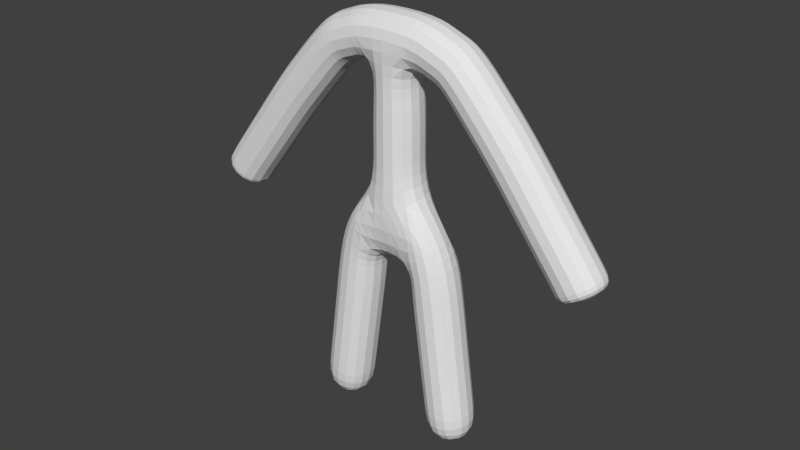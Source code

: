 # Source: Duckyboy_Ref_Test3.blend  (saved by Blender 2.78.0; exported with 4.5.12 LTS)
import bpy
from mathutils import Matrix  # noqa: F401  (used for matrix-valued properties, if any)

bpy.ops.wm.read_factory_settings(use_empty=True)
scene = bpy.context.scene
scene.name = 'Scene'

# ---- collections
col_collection_1 = bpy.data.collections.new('Collection 1'); scene.collection.children.link(col_collection_1)

# ---- world
world_world = bpy.data.worlds.new('World'); scene.world = world_world
world_world.color = (0.05088, 0.05088, 0.05088)
world_world.use_sun_shadow = False
world_world.sun_shadow_jitter_overblur = 0.0
world_world.cycles.sampling_method = 'MANUAL'

# ---- meshes
me_plane_001 = bpy.data.meshes.new('Plane.001')
me_plane_001.from_pydata([(0.0, 0.0, -1.249), (0.0, 0.0, 0.7465), (0.4942, 0.0, 0.5064), (0.3995, 1.695e-08, -1.375), (0.5467, 1.342e-07, -2.448), (0.6414, 0.0, 0.4749), (0.0, 0.0, -0.004206), (0.6729, 1.342e-07, -3.341), (1.188, 8.335e-08, -0.1454), (1.756, 1.836e-07, -0.892), (1.935, 2.147e-07, -1.123), (1.998, 2.303e-07, -1.239)], [(6, 1), (1, 2), (3, 0), (4, 3), (2, 5), (0, 6), (7, 4), (5, 8), (8, 9), (9, 10), (10, 11)], [])
me_plane_001.use_remesh_preserve_volume = False
me_plane_001.use_remesh_preserve_attributes = False
me_plane_001.use_mirror_vertex_groups = False
me_plane_001.update()

# ---- objects
ob_plane = bpy.data.objects.new('Plane', me_plane_001)

# ---- transforms, parenting, visibility, modifiers, constraints
ob_plane.location = (0.0, 0.0, 0.0)
ob_plane.lineart.crease_threshold = 0.0
_m = ob_plane.modifiers.new('Mirror', 'MIRROR')
_m = ob_plane.modifiers.new('Skin', 'SKIN')
_m = ob_plane.modifiers.new('Subsurf', 'SUBSURF')
_m.uv_smooth = 'PRESERVE_CORNERS'
_m.quality = 2
_m.show_only_control_edges = False

# ---- collection membership
col_collection_1.objects.link(ob_plane)

# ---- scene / render settings (as saved in the file)
scene.frame_start = 1; scene.frame_end = 250; scene.frame_set(1)
scene.render.engine = 'BLENDER_EEVEE_NEXT'
scene.render.resolution_percentage = 50
scene.render.dither_intensity = 0.0
scene.cycles.use_denoising = False
scene.cycles.samples = 128
scene.cycles.sampling_pattern = 'TABULATED_SOBOL'
scene.cycles.light_sampling_threshold = 0.0
scene.cycles.use_adaptive_sampling = False
scene.cycles.use_light_tree = False
scene.cycles.blur_glossy = 0.0
scene.cycles.sample_clamp_indirect = 0.0
scene.view_settings.view_transform = 'Standard'
bpy.context.view_layer.update()

# ---- added for rendering (the .blend has no active camera and no usable light): camera, sun
cam_auto = bpy.data.cameras.new('AutoCamera')
cam_auto.lens = 50.0
cam_auto.sensor_width = 36.0
cam_auto.clip_end = 1000.0
ob_auto_camera = bpy.data.objects.new('AutoCamera', cam_auto)
scene.collection.objects.link(ob_auto_camera)
ob_auto_camera.location = (5.85279, -7.02334, 3.46451)
ob_auto_camera.rotation_euler = (1.09748, -7.21219e-08, 0.694738)
scene.camera = ob_auto_camera
light_auto_sun = bpy.data.lights.new('AutoSun', 'SUN')
light_auto_sun.energy = 3.0
light_auto_sun.angle = 0.0523599
ob_auto_sun = bpy.data.objects.new('AutoSun', light_auto_sun)
scene.collection.objects.link(ob_auto_sun)
ob_auto_sun.rotation_euler = (0.872665, 0.174533, 0.523599)
bpy.context.view_layer.update()

